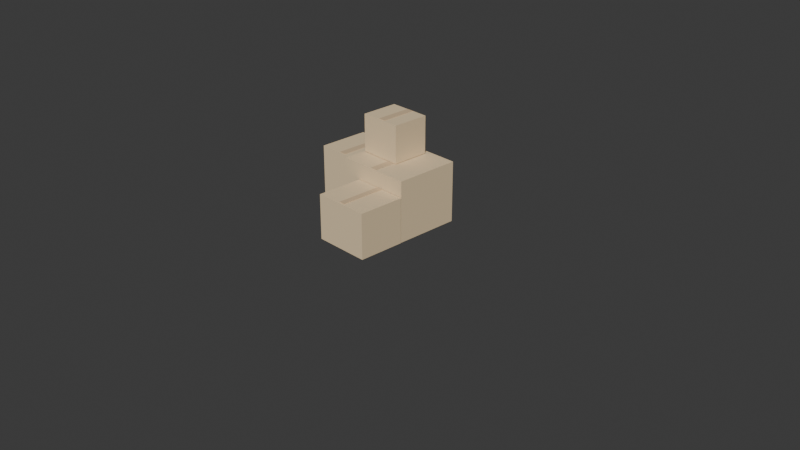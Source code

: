 # Source: 02_cardboard_boxes_8.blend  (saved by Blender 5.1.30; exported with 4.5.12 LTS)
import bpy
from mathutils import Matrix  # noqa: F401  (used for matrix-valued properties, if any)

bpy.ops.wm.read_factory_settings(use_empty=True)
scene = bpy.context.scene
scene.name = 'Scene'

# ---- collections
col_collection = bpy.data.collections.new('Collection'); scene.collection.children.link(col_collection)

# ---- materials (node trees are filled in below, after node groups)
mat_23_cardboard_boxes_1 = bpy.data.materials.new('23_cardboard_boxes_1')
mat_23_cardboard_boxes_1.diffuse_color = (0.8353, 0.6549, 0.4118, 1.0)
mat_23_cardboard_boxes_2 = bpy.data.materials.new('23_cardboard_boxes_2')
mat_23_cardboard_boxes_2.diffuse_color = (0.6863, 0.5098, 0.3137, 1.0)
mat_23_cardboard_boxes_3 = bpy.data.materials.new('23_cardboard_boxes_3')
mat_23_cardboard_boxes_3.diffuse_color = (0.8353, 0.6549, 0.4118, 1.0)
mat_23_cardboard_boxes_4 = bpy.data.materials.new('23_cardboard_boxes_4')
mat_23_cardboard_boxes_4.diffuse_color = (0.6863, 0.5098, 0.3137, 1.0)
mat_23_cardboard_boxes_5 = bpy.data.materials.new('23_cardboard_boxes_5')
mat_23_cardboard_boxes_5.diffuse_color = (0.8353, 0.6549, 0.4118, 1.0)
mat_23_cardboard_boxes_6 = bpy.data.materials.new('23_cardboard_boxes_6')
mat_23_cardboard_boxes_6.diffuse_color = (0.6863, 0.5098, 0.3137, 1.0)
mat_23_cardboard_boxes_7 = bpy.data.materials.new('23_cardboard_boxes_7')
mat_23_cardboard_boxes_7.diffuse_color = (0.8353, 0.6549, 0.4118, 1.0)
mat_23_cardboard_boxes_8 = bpy.data.materials.new('23_cardboard_boxes_8')
mat_23_cardboard_boxes_8.diffuse_color = (0.6863, 0.5098, 0.3137, 1.0)

# ---- material node trees
mat_23_cardboard_boxes_1.use_nodes = True; mat_23_cardboard_boxes_1.node_tree.nodes.clear()
_N = mat_23_cardboard_boxes_1.node_tree.nodes; _L = mat_23_cardboard_boxes_1.node_tree.links
n0 = _N.new('ShaderNodeBsdfPrincipled'); n0.name = 'Principled BSDF'; n0.location = (10, 300)
n0.inputs[0].default_value = (0.8353, 0.6549, 0.4118, 1.0)
n0.inputs[2].default_value = 0.65
n1 = _N.new('ShaderNodeOutputMaterial'); n1.name = 'Material Output'; n1.location = (300, 300)
_L.new(n0.outputs[0], n1.inputs[0])
n1.is_active_output = True
mat_23_cardboard_boxes_2.use_nodes = True; mat_23_cardboard_boxes_2.node_tree.nodes.clear()
_N = mat_23_cardboard_boxes_2.node_tree.nodes; _L = mat_23_cardboard_boxes_2.node_tree.links
n0 = _N.new('ShaderNodeBsdfPrincipled'); n0.name = 'Principled BSDF'; n0.location = (10, 300)
n0.inputs[0].default_value = (0.6863, 0.5098, 0.3137, 1.0)
n0.inputs[2].default_value = 0.65
n1 = _N.new('ShaderNodeOutputMaterial'); n1.name = 'Material Output'; n1.location = (300, 300)
_L.new(n0.outputs[0], n1.inputs[0])
n1.is_active_output = True
mat_23_cardboard_boxes_3.use_nodes = True; mat_23_cardboard_boxes_3.node_tree.nodes.clear()
_N = mat_23_cardboard_boxes_3.node_tree.nodes; _L = mat_23_cardboard_boxes_3.node_tree.links
n0 = _N.new('ShaderNodeBsdfPrincipled'); n0.name = 'Principled BSDF'; n0.location = (10, 300)
n0.inputs[0].default_value = (0.8353, 0.6549, 0.4118, 1.0)
n0.inputs[2].default_value = 0.65
n1 = _N.new('ShaderNodeOutputMaterial'); n1.name = 'Material Output'; n1.location = (300, 300)
_L.new(n0.outputs[0], n1.inputs[0])
n1.is_active_output = True
mat_23_cardboard_boxes_4.use_nodes = True; mat_23_cardboard_boxes_4.node_tree.nodes.clear()
_N = mat_23_cardboard_boxes_4.node_tree.nodes; _L = mat_23_cardboard_boxes_4.node_tree.links
n0 = _N.new('ShaderNodeBsdfPrincipled'); n0.name = 'Principled BSDF'; n0.location = (10, 300)
n0.inputs[0].default_value = (0.6863, 0.5098, 0.3137, 1.0)
n0.inputs[2].default_value = 0.65
n1 = _N.new('ShaderNodeOutputMaterial'); n1.name = 'Material Output'; n1.location = (300, 300)
_L.new(n0.outputs[0], n1.inputs[0])
n1.is_active_output = True
mat_23_cardboard_boxes_5.use_nodes = True; mat_23_cardboard_boxes_5.node_tree.nodes.clear()
_N = mat_23_cardboard_boxes_5.node_tree.nodes; _L = mat_23_cardboard_boxes_5.node_tree.links
n0 = _N.new('ShaderNodeBsdfPrincipled'); n0.name = 'Principled BSDF'; n0.location = (10, 300)
n0.inputs[0].default_value = (0.8353, 0.6549, 0.4118, 1.0)
n0.inputs[2].default_value = 0.65
n1 = _N.new('ShaderNodeOutputMaterial'); n1.name = 'Material Output'; n1.location = (300, 300)
_L.new(n0.outputs[0], n1.inputs[0])
n1.is_active_output = True
mat_23_cardboard_boxes_6.use_nodes = True; mat_23_cardboard_boxes_6.node_tree.nodes.clear()
_N = mat_23_cardboard_boxes_6.node_tree.nodes; _L = mat_23_cardboard_boxes_6.node_tree.links
n0 = _N.new('ShaderNodeBsdfPrincipled'); n0.name = 'Principled BSDF'; n0.location = (10, 300)
n0.inputs[0].default_value = (0.6863, 0.5098, 0.3137, 1.0)
n0.inputs[2].default_value = 0.65
n1 = _N.new('ShaderNodeOutputMaterial'); n1.name = 'Material Output'; n1.location = (300, 300)
_L.new(n0.outputs[0], n1.inputs[0])
n1.is_active_output = True
mat_23_cardboard_boxes_7.use_nodes = True; mat_23_cardboard_boxes_7.node_tree.nodes.clear()
_N = mat_23_cardboard_boxes_7.node_tree.nodes; _L = mat_23_cardboard_boxes_7.node_tree.links
n0 = _N.new('ShaderNodeBsdfPrincipled'); n0.name = 'Principled BSDF'; n0.location = (10, 300)
n0.inputs[0].default_value = (0.8353, 0.6549, 0.4118, 1.0)
n0.inputs[2].default_value = 0.65
n1 = _N.new('ShaderNodeOutputMaterial'); n1.name = 'Material Output'; n1.location = (300, 300)
_L.new(n0.outputs[0], n1.inputs[0])
n1.is_active_output = True
mat_23_cardboard_boxes_8.use_nodes = True; mat_23_cardboard_boxes_8.node_tree.nodes.clear()
_N = mat_23_cardboard_boxes_8.node_tree.nodes; _L = mat_23_cardboard_boxes_8.node_tree.links
n0 = _N.new('ShaderNodeBsdfPrincipled'); n0.name = 'Principled BSDF'; n0.location = (10, 300)
n0.inputs[0].default_value = (0.6863, 0.5098, 0.3137, 1.0)
n0.inputs[2].default_value = 0.65
n1 = _N.new('ShaderNodeOutputMaterial'); n1.name = 'Material Output'; n1.location = (300, 300)
_L.new(n0.outputs[0], n1.inputs[0])
n1.is_active_output = True

# ---- world
world_world = bpy.data.worlds.new('World'); scene.world = world_world
world_world.use_nodes = True; world_world.node_tree.nodes.clear()
_N = world_world.node_tree.nodes; _L = world_world.node_tree.links
n0 = _N.new('ShaderNodeOutputWorld'); n0.name = 'World Output'; n0.location = (200, 100)
n1 = _N.new('ShaderNodeBackground'); n1.name = 'Background'; n1.location = (-200, 100)
n1.inputs[0].default_value = (0.05088, 0.05088, 0.05088, 1.0)
_L.new(n1.outputs[0], n0.inputs[0])
n0.is_active_output = True
world_world.color = (0.05088, 0.05088, 0.05088)
world_world.sun_shadow_jitter_overblur = 0.0

# ---- cameras
cam_camera = bpy.data.cameras.new('Camera')
cam_camera.clip_end = 100.0
cam_camera.ortho_scale = 7.314

# ---- meshes
me_part_1_022 = bpy.data.meshes.new('part_1.022')
me_part_1_022.from_pydata([(-0.4, 0.325, -0.35), (-0.4, -0.325, -0.35), (-0.4, 0.325, 0.35), (-0.4, -0.325, 0.35), (0.4, 0.325, -0.35), (0.4, -0.325, -0.35), (0.4, 0.325, 0.35), (0.4, -0.325, 0.35)], [], [(1, 3, 0), (4, 1, 0), (0, 3, 2), (2, 4, 0), (1, 7, 3), (5, 1, 4), (5, 7, 1), (3, 7, 2), (6, 4, 2), (2, 7, 6), (6, 5, 4), (7, 5, 6)])
me_part_1_022.materials.append(mat_23_cardboard_boxes_1)
me_part_1_022.update()
me_part_2_021 = bpy.data.meshes.new('part_2.021')
me_part_2_021.from_pydata([(-0.04, 0.01, -0.355), (-0.04, -0.01, -0.355), (-0.04, 0.01, 0.355), (-0.04, -0.01, 0.355), (0.04, 0.01, -0.355), (0.04, -0.01, -0.355), (0.04, 0.01, 0.355), (0.04, -0.01, 0.355)], [], [(1, 3, 0), (4, 1, 0), (0, 3, 2), (2, 4, 0), (1, 7, 3), (5, 1, 4), (5, 7, 1), (3, 7, 2), (6, 4, 2), (2, 7, 6), (6, 5, 4), (7, 5, 6)])
me_part_2_021.materials.append(mat_23_cardboard_boxes_2)
me_part_2_021.update()
me_part_3_021 = bpy.data.meshes.new('part_3.021')
me_part_3_021.from_pydata([(-0.29, 0.275, -0.275), (-0.29, -0.275, -0.275), (-0.29, 0.275, 0.275), (-0.29, -0.275, 0.275), (0.29, 0.275, -0.275), (0.29, -0.275, -0.275), (0.29, 0.275, 0.275), (0.29, -0.275, 0.275)], [], [(1, 3, 0), (4, 1, 0), (0, 3, 2), (2, 4, 0), (1, 7, 3), (5, 1, 4), (5, 7, 1), (3, 7, 2), (6, 4, 2), (2, 7, 6), (6, 5, 4), (7, 5, 6)])
me_part_3_021.materials.append(mat_23_cardboard_boxes_3)
me_part_3_021.update()
me_part_4_020 = bpy.data.meshes.new('part_4.020')
me_part_4_020.from_pydata([(-0.04, 0.01, -0.28), (-0.04, -0.01, -0.28), (-0.04, 0.01, 0.28), (-0.04, -0.01, 0.28), (0.04, 0.01, -0.28), (0.04, -0.01, -0.28), (0.04, 0.01, 0.28), (0.04, -0.01, 0.28)], [], [(1, 3, 0), (4, 1, 0), (0, 3, 2), (2, 4, 0), (1, 7, 3), (5, 1, 4), (5, 7, 1), (3, 7, 2), (6, 4, 2), (2, 7, 6), (6, 5, 4), (7, 5, 6)])
me_part_4_020.materials.append(mat_23_cardboard_boxes_4)
me_part_4_020.update()
me_part_5_021 = bpy.data.meshes.new('part_5.021')
me_part_5_021.from_pydata([(-0.3, 0.24, -0.25), (-0.3, -0.24, -0.25), (-0.3, 0.24, 0.25), (-0.3, -0.24, 0.25), (0.3, 0.24, -0.25), (0.3, -0.24, -0.25), (0.3, 0.24, 0.25), (0.3, -0.24, 0.25)], [], [(1, 3, 0), (4, 1, 0), (0, 3, 2), (2, 4, 0), (1, 7, 3), (5, 1, 4), (5, 7, 1), (3, 7, 2), (6, 4, 2), (2, 7, 6), (6, 5, 4), (7, 5, 6)])
me_part_5_021.materials.append(mat_23_cardboard_boxes_5)
me_part_5_021.update()
me_part_6_018 = bpy.data.meshes.new('part_6.018')
me_part_6_018.from_pydata([(-0.04, 0.01, -0.255), (-0.04, -0.01, -0.255), (-0.04, 0.01, 0.255), (-0.04, -0.01, 0.255), (0.04, 0.01, -0.255), (0.04, -0.01, -0.255), (0.04, 0.01, 0.255), (0.04, -0.01, 0.255)], [], [(1, 3, 0), (4, 1, 0), (0, 3, 2), (2, 4, 0), (1, 7, 3), (5, 1, 4), (5, 7, 1), (3, 7, 2), (6, 4, 2), (2, 7, 6), (6, 5, 4), (7, 5, 6)])
me_part_6_018.materials.append(mat_23_cardboard_boxes_6)
me_part_6_018.update()
me_part_7_013 = bpy.data.meshes.new('part_7.013')
me_part_7_013.from_pydata([(-0.225, 0.2, -0.2), (-0.225, -0.2, -0.2), (-0.225, 0.2, 0.2), (-0.225, -0.2, 0.2), (0.225, 0.2, -0.2), (0.225, -0.2, -0.2), (0.225, 0.2, 0.2), (0.225, -0.2, 0.2)], [], [(1, 3, 0), (4, 1, 0), (0, 3, 2), (2, 4, 0), (1, 7, 3), (5, 1, 4), (5, 7, 1), (3, 7, 2), (6, 4, 2), (2, 7, 6), (6, 5, 4), (7, 5, 6)])
me_part_7_013.materials.append(mat_23_cardboard_boxes_7)
me_part_7_013.update()
me_part_8_008 = bpy.data.meshes.new('part_8.008')
me_part_8_008.from_pydata([(-0.04, 0.01, -0.205), (-0.04, -0.01, -0.205), (-0.04, 0.01, 0.205), (-0.04, -0.01, 0.205), (0.04, 0.01, -0.205), (0.04, -0.01, -0.205), (0.04, 0.01, 0.205), (0.04, -0.01, 0.205)], [], [(1, 3, 0), (4, 1, 0), (0, 3, 2), (2, 4, 0), (1, 7, 3), (5, 1, 4), (5, 7, 1), (3, 7, 2), (6, 4, 2), (2, 7, 6), (6, 5, 4), (7, 5, 6)])
me_part_8_008.materials.append(mat_23_cardboard_boxes_8)
me_part_8_008.update()

# ---- objects
ob_camera = bpy.data.objects.new('Camera', cam_camera)
ob_world = bpy.data.objects.new('world', None)
ob_part_1 = bpy.data.objects.new('part_1', me_part_1_022)
ob_part_2 = bpy.data.objects.new('part_2', me_part_2_021)
ob_part_3 = bpy.data.objects.new('part_3', me_part_3_021)
ob_part_4 = bpy.data.objects.new('part_4', me_part_4_020)
ob_part_5 = bpy.data.objects.new('part_5', me_part_5_021)
ob_part_6 = bpy.data.objects.new('part_6', me_part_6_018)
ob_part_7 = bpy.data.objects.new('part_7', me_part_7_013)
ob_part_8 = bpy.data.objects.new('part_8', me_part_8_008)

# ---- transforms, parenting, visibility, modifiers, constraints
ob_camera.location = (7.359, -6.926, 4.958)
ob_camera.rotation_euler = (1.109, 0.0, 0.8149)
ob_camera.lock_rotations_4d = False
ob_camera.empty_display_type = 'ARROWS'
ob_camera.color = (0.0, 0.0, 0.0, 0.0)
ob_camera.display_type = 'WIRE'
ob_camera.lineart.crease_threshold = 0.0
ob_world.location = (0.0, 0.0, 0.0)
ob_world.rotation_mode = 'QUATERNION'
ob_world.rotation_quaternion = (0.7071, -0.7071, 0.0, 0.0)
ob_world.empty_display_size = 0.001
ob_part_1.parent = ob_world
ob_part_1.location = (0.0, -0.325, 0.0)
ob_part_1.rotation_mode = 'QUATERNION'
ob_part_1.rotation_quaternion = (1.0, 0.0, 0.0, 0.0)
ob_part_2.parent = ob_world
ob_part_2.location = (0.0, -0.6452, 1.995e-09)
ob_part_2.rotation_mode = 'QUATERNION'
ob_part_2.rotation_quaternion = (1.0, 0.0, 0.0, 0.0)
ob_part_2.scale = (1.0, 0.7785, 0.959)
ob_part_3.parent = ob_world
ob_part_3.location = (-0.6895, -0.275, 0.12)
ob_part_3.rotation_mode = 'QUATERNION'
ob_part_3.rotation_quaternion = (1.0, 0.0, 0.0, 0.0)
ob_part_4.parent = ob_world
ob_part_4.location = (-0.6895, -0.5431, 0.12)
ob_part_4.rotation_mode = 'QUATERNION'
ob_part_4.rotation_quaternion = (1.0, 0.0, 0.0, 0.0)
ob_part_4.scale = (1.0, 1.0, 0.958)
ob_part_5.parent = ob_world
ob_part_5.location = (0.1035, -0.24, -0.6076)
ob_part_5.rotation_mode = 'QUATERNION'
ob_part_5.rotation_quaternion = (1.0, 0.0, 0.0, 0.0)
ob_part_6.parent = ob_world
ob_part_6.location = (0.1035, -0.4806, -0.5979)
ob_part_6.rotation_mode = 'QUATERNION'
ob_part_6.rotation_quaternion = (1.0, 0.0, 0.0, 0.0)
ob_part_6.scale = (0.8214, 0.4991, 0.9446)
ob_part_7.parent = ob_world
ob_part_7.location = (-0.1553, -0.8557, 0.0891)
ob_part_7.rotation_mode = 'QUATERNION'
ob_part_7.rotation_quaternion = (1.0, 0.0, 0.0, 0.0)
ob_part_8.parent = ob_world
ob_part_8.location = (-0.1417, -1.049, 0.09232)
ob_part_8.rotation_mode = 'QUATERNION'
ob_part_8.rotation_quaternion = (1.0, 0.0, 0.0, 0.0)
ob_part_8.scale = (1.0, 1.0, 0.943)

# ---- collection membership
col_collection.objects.link(ob_camera)
col_collection.objects.link(ob_world)
col_collection.objects.link(ob_part_1)
col_collection.objects.link(ob_part_2)
col_collection.objects.link(ob_part_3)
col_collection.objects.link(ob_part_4)
col_collection.objects.link(ob_part_5)
col_collection.objects.link(ob_part_6)
col_collection.objects.link(ob_part_7)
col_collection.objects.link(ob_part_8)

# ---- scene / render settings (as saved in the file)
scene.camera = ob_camera
scene.frame_start = 1; scene.frame_end = 250; scene.frame_set(0)
scene.render.engine = 'BLENDER_EEVEE_NEXT'
scene.render.bake_bias = 0.0
scene.render.bake_samples = 0
scene.cycles.sampling_pattern = 'TABULATED_SOBOL'
scene.eevee.use_volume_custom_range = False
bpy.context.view_layer.update()

# ---- added for rendering (the .blend has no usable light): sun
light_auto_sun = bpy.data.lights.new('AutoSun', 'SUN')
light_auto_sun.energy = 3.0
light_auto_sun.angle = 0.0523599
ob_auto_sun = bpy.data.objects.new('AutoSun', light_auto_sun)
scene.collection.objects.link(ob_auto_sun)
ob_auto_sun.rotation_euler = (0.872665, 0.174533, 0.523599)
bpy.context.view_layer.update()
